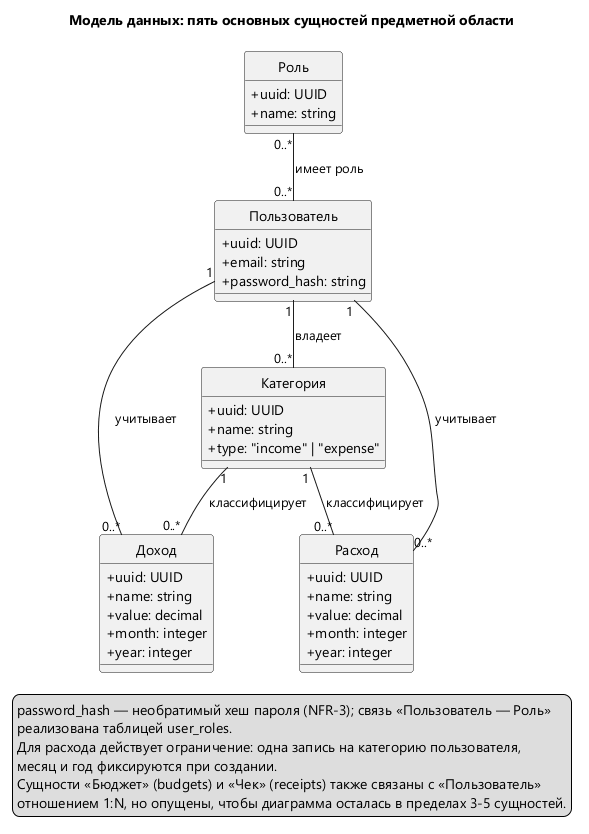

The diagram above was rendered by PlantUML. Its source (embedded in the PNG):
@startuml class-model
!pragma layout smetana
skinparam defaultFontName "Segoe UI"
skinparam shadowing false
skinparam classAttributeIconSize 0
skinparam nodesep 45
skinparam ranksep 45
hide circle
top to bottom direction
title Модель данных: пять основных сущностей предметной области

class "Роль" as Role {
  + uuid: UUID
  + name: string
}

class "Пользователь" as User {
  + uuid: UUID
  + email: string
  + password_hash: string
}

class "Категория" as Category {
  + uuid: UUID
  + name: string
  + type: "income" | "expense"
}

class "Доход" as Income {
  + uuid: UUID
  + name: string
  + value: decimal
  + month: integer
  + year: integer
}

class "Расход" as Expense {
  + uuid: UUID
  + name: string
  + value: decimal
  + month: integer
  + year: integer
}

Role "0..*" -- "0..*" User : имеет роль >
User "1" -- "0..*" Category : владеет >
Category "1" -- "0..*" Income : классифицирует >
Category "1" -- "0..*" Expense : классифицирует >
User "1" -- "0..*" Income : учитывает >
User "1" -- "0..*" Expense : учитывает >

legend bottom
  password_hash — необратимый хеш пароля (NFR-3); связь «Пользователь — Роль»
  реализована таблицей user_roles.
  Для расхода действует ограничение: одна запись на категорию пользователя,
  месяц и год фиксируются при создании.
  Сущности «Бюджет» (budgets) и «Чек» (receipts) также связаны с «Пользователь»
  отношением 1:N, но опущены, чтобы диаграмма осталась в пределах 3-5 сущностей.
endlegend
@enduml